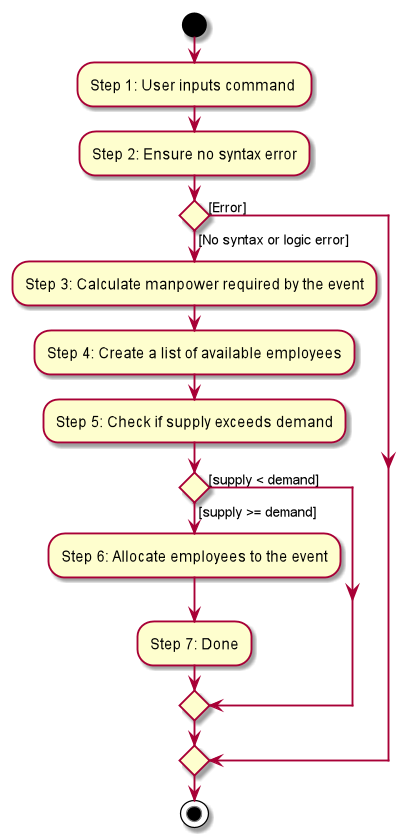

The diagram above was rendered by PlantUML. Its source (embedded in the PNG):
@startuml
start
:Step 1: User inputs command ;
:Step 2: Ensure no syntax error;
if () then ([No syntax or logic error])
:Step 3: Calculate manpower required by the event;
:Step 4: Create a list of available employees;
:Step 5: Check if supply exceeds demand;
if () then ([supply >= demand])
:Step 6: Allocate employees to the event;
:Step 7: Done;
else ([supply < demand])
endif
else ([Error])
endif
stop
@enduml